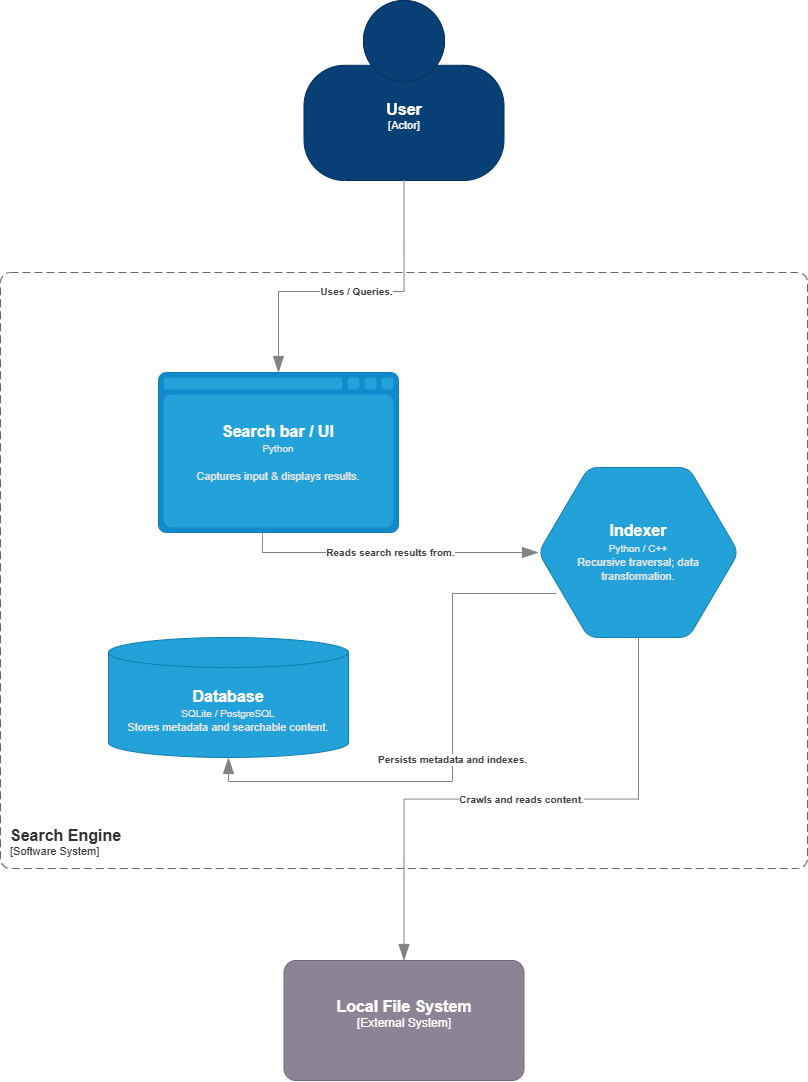

The diagram above was exported from draw.io. Its source (the exported page's mxGraphModel, read from the mxfile embedded in the PNG):
<mxGraphModel dx="1568" dy="682" grid="0" gridSize="10" guides="1" tooltips="1" connect="1" arrows="1" fold="1" page="0" pageScale="1" pageWidth="827" pageHeight="1169" math="0" shadow="0">
  <root>
    <mxCell id="0" />
    <mxCell id="1" parent="0" />
    <object placeholders="1" c4Name="User" c4Type="Actor" label="&lt;font style=&quot;font-size: 16px&quot;&gt;&lt;b&gt;%c4Name%&lt;/b&gt;&lt;/font&gt;&lt;div&gt;[%c4Type%]&lt;/div&gt;&lt;br&gt;&lt;div&gt;" id="T8IRaqu91seyMmrRGA0w-1">
      <mxCell parent="1" style="html=1;fontSize=11;dashed=0;whiteSpace=wrap;fillColor=#083F75;strokeColor=#06315C;fontColor=#ffffff;shape=mxgraph.c4.person2;align=center;metaEdit=1;points=[[0.5,0,0],[1,0.5,0],[1,0.75,0],[0.75,1,0],[0.5,1,0],[0.25,1,0],[0,0.75,0],[0,0.5,0]];resizable=0;" vertex="1">
        <mxGeometry height="180" width="200" x="343.5" y="202" as="geometry" />
      </mxCell>
    </object>
    <object placeholders="1" c4Name="Local File System" c4Type="External System" label="&lt;font style=&quot;font-size: 16px&quot;&gt;&lt;b&gt;%c4Name%&lt;/b&gt;&lt;/font&gt;&lt;div&gt;[%c4Type%]&lt;/div&gt;&lt;br&gt;" id="T8IRaqu91seyMmrRGA0w-4">
      <mxCell parent="1" style="rounded=1;whiteSpace=wrap;html=1;labelBackgroundColor=none;fillColor=#8C8496;fontColor=#ffffff;align=center;arcSize=10;strokeColor=#736782;metaEdit=1;resizable=0;points=[[0.25,0,0],[0.5,0,0],[0.75,0,0],[1,0.25,0],[1,0.5,0],[1,0.75,0],[0.75,1,0],[0.5,1,0],[0.25,1,0],[0,0.75,0],[0,0.5,0],[0,0.25,0]];" vertex="1">
        <mxGeometry height="120" width="240" x="323.5" y="1162" as="geometry" />
      </mxCell>
    </object>
    <object placeholders="1" c4Name="Search Engine" c4Type="SystemScopeBoundary" c4Application="Software System" label="&lt;font style=&quot;font-size: 16px&quot;&gt;&lt;b&gt;&lt;div style=&quot;text-align: left&quot;&gt;%c4Name%&lt;/div&gt;&lt;/b&gt;&lt;/font&gt;&lt;div style=&quot;text-align: left&quot;&gt;[%c4Application%]&lt;/div&gt;" id="T8IRaqu91seyMmrRGA0w-6">
      <mxCell parent="1" style="rounded=1;fontSize=11;whiteSpace=wrap;html=1;dashed=1;arcSize=20;fillColor=none;strokeColor=#666666;fontColor=#333333;labelBackgroundColor=none;align=left;verticalAlign=bottom;labelBorderColor=none;spacingTop=0;spacing=10;dashPattern=8 4;metaEdit=1;rotatable=0;perimeter=rectanglePerimeter;noLabel=0;labelPadding=0;allowArrows=0;connectable=0;expand=0;recursiveResize=0;editable=1;pointerEvents=0;absoluteArcSize=1;points=[[0.25,0,0],[0.5,0,0],[0.75,0,0],[1,0.25,0],[1,0.5,0],[1,0.75,0],[0.75,1,0],[0.5,1,0],[0.25,1,0],[0,0.75,0],[0,0.5,0],[0,0.25,0]];" vertex="1">
        <mxGeometry height="596" width="807" x="40" y="474" as="geometry" />
      </mxCell>
    </object>
    <object placeholders="1" c4Name="Search bar / UI" c4Type="Container" c4Description="Captures input &amp; displays results." label="&lt;font style=&quot;font-size: 16px&quot;&gt;&lt;b&gt;%c4Name%&lt;/b&gt;&lt;/font&gt;&lt;br&gt;&lt;div&gt;&lt;font style=&quot;font-size: 10px&quot;&gt;&lt;font color=&quot;#E6E6E6&quot;&gt;%c4Technology%&lt;/font&gt;&lt;/div&gt;&#10;&lt;div&gt;&lt;font style=&quot;font-size: 11px&quot;&gt;&lt;font color=&quot;#E6E6E6&quot;&gt;%c4Description%&lt;/font&gt;&lt;/div&gt;" c4Technology="Python" id="4FsaADknHvYGNePtGDqs-4">
      <mxCell parent="1" style="shape=mxgraph.c4.webBrowserContainer2;whiteSpace=wrap;html=1;boundedLbl=1;rounded=0;labelBackgroundColor=none;strokeColor=#118ACD;fillColor=#23A2D9;strokeColor=#118ACD;strokeColor2=#0E7DAD;fontSize=12;fontColor=#ffffff;align=center;metaEdit=1;points=[[0.5,0,0],[1,0.25,0],[1,0.5,0],[1,0.75,0],[0.5,1,0],[0,0.75,0],[0,0.5,0],[0,0.25,0]];resizable=0;" vertex="1">
        <mxGeometry height="160" width="240" x="198" y="574" as="geometry" />
      </mxCell>
    </object>
    <object placeholders="1" c4Name="Indexer" c4Type="Background Task" c4Description="Recursive traversal; data transformation." label="&lt;font style=&quot;font-size: 16px&quot;&gt;&lt;b&gt;%c4Name%&lt;/b&gt;&lt;/font&gt;&lt;br&gt;&lt;div&gt;&lt;font style=&quot;font-size: 10px&quot;&gt;&lt;font color=&quot;#E6E6E6&quot;&gt;%c4Technology%&lt;/font&gt;&lt;/div&gt;&lt;div&gt;&lt;font style=&quot;font-size: 11px&quot;&gt;&lt;font color=&quot;#E6E6E6&quot;&gt;%c4Description%&lt;/font&gt;&lt;/div&gt;" c4Technology="Python / C++" id="4FsaADknHvYGNePtGDqs-5">
      <mxCell parent="1" style="shape=hexagon;size=50;perimeter=hexagonPerimeter2;whiteSpace=wrap;html=1;fixedSize=1;rounded=1;labelBackgroundColor=none;fillColor=#23A2D9;fontSize=12;fontColor=#ffffff;align=center;strokeColor=#0E7DAD;metaEdit=1;points=[[0.5,0,0],[1,0.25,0],[1,0.5,0],[1,0.75,0],[0.5,1,0],[0,0.75,0],[0,0.5,0],[0,0.25,0]];resizable=0;" vertex="1">
        <mxGeometry height="170" width="200" x="578" y="669" as="geometry" />
      </mxCell>
    </object>
    <object placeholders="1" c4Name="Database" c4Type="Storage" c4Description="Stores metadata and searchable content." label="&lt;font style=&quot;font-size: 16px&quot;&gt;&lt;b&gt;%c4Name%&lt;/b&gt;&lt;/font&gt;&lt;br&gt;&lt;div&gt;&lt;font style=&quot;font-size: 10px&quot;&gt;&lt;font color=&quot;#E6E6E6&quot;&gt;%c4Technology%&lt;/font&gt;&lt;/div&gt;&lt;div&gt;&lt;font style=&quot;font-size: 11px&quot;&gt;&lt;font color=&quot;#E6E6E6&quot;&gt;%c4Description%&lt;/font&gt;&lt;/div&gt;" c4Technology="SQLite / PostgreSQL" id="4FsaADknHvYGNePtGDqs-6">
      <mxCell parent="1" style="shape=cylinder3;size=15;whiteSpace=wrap;html=1;boundedLbl=1;rounded=0;labelBackgroundColor=none;fillColor=#23A2D9;fontSize=12;fontColor=#ffffff;align=center;strokeColor=#0E7DAD;metaEdit=1;points=[[0.5,0,0],[1,0.25,0],[1,0.5,0],[1,0.75,0],[0.5,1,0],[0,0.75,0],[0,0.5,0],[0,0.25,0]];resizable=0;" vertex="1">
        <mxGeometry height="120" width="240" x="148" y="839" as="geometry" />
      </mxCell>
    </object>
    <object placeholders="1" c4Type="Relationship" c4Description="Uses / Queries." label="&lt;div style=&quot;text-align: left&quot;&gt;&lt;div style=&quot;text-align: center&quot;&gt;&lt;b&gt;%c4Description%&lt;/b&gt;&lt;/div&gt;" id="4FsaADknHvYGNePtGDqs-11">
      <mxCell edge="1" parent="1" source="T8IRaqu91seyMmrRGA0w-1" style="endArrow=blockThin;html=1;fontSize=10;fontColor=#404040;strokeWidth=1;endFill=1;strokeColor=#828282;elbow=vertical;metaEdit=1;endSize=14;startSize=14;jumpStyle=arc;jumpSize=16;rounded=0;edgeStyle=orthogonalEdgeStyle;curved=0;exitX=0.5;exitY=1;exitDx=0;exitDy=0;exitPerimeter=0;entryX=0.5;entryY=0;entryDx=0;entryDy=0;entryPerimeter=0;" target="4FsaADknHvYGNePtGDqs-4">
        <mxGeometry relative="1" width="240" as="geometry">
          <Array as="points">
            <mxPoint x="444" y="493" />
            <mxPoint x="318" y="493" />
          </Array>
          <mxPoint x="335" y="743" as="sourcePoint" />
          <mxPoint x="575" y="743" as="targetPoint" />
        </mxGeometry>
      </mxCell>
    </object>
    <object placeholders="1" c4Type="Relationship" c4Description="Reads search results from." label="&lt;div style=&quot;text-align: left&quot;&gt;&lt;div style=&quot;text-align: center&quot;&gt;&lt;b&gt;%c4Description%&lt;/b&gt;&lt;/div&gt;" id="4FsaADknHvYGNePtGDqs-13">
      <mxCell edge="1" parent="1" source="4FsaADknHvYGNePtGDqs-4" style="endArrow=blockThin;html=1;fontSize=10;fontColor=#404040;strokeWidth=1;endFill=1;strokeColor=#828282;elbow=vertical;metaEdit=1;endSize=14;startSize=14;jumpStyle=arc;jumpSize=16;rounded=0;edgeStyle=orthogonalEdgeStyle;curved=0;entryX=0;entryY=0.5;entryDx=0;entryDy=0;entryPerimeter=0;exitX=0.433;exitY=1;exitDx=0;exitDy=0;exitPerimeter=0;" target="4FsaADknHvYGNePtGDqs-5">
        <mxGeometry relative="1" width="240" as="geometry">
          <mxPoint x="341" y="758" as="sourcePoint" />
          <mxPoint x="581" y="758" as="targetPoint" />
        </mxGeometry>
      </mxCell>
    </object>
    <object placeholders="1" c4Type="Relationship" c4Description="Persists metadata and indexes." label="&lt;div style=&quot;text-align: left&quot;&gt;&lt;div style=&quot;text-align: center&quot;&gt;&lt;b&gt;%c4Description%&lt;/b&gt;&lt;/div&gt;" id="4FsaADknHvYGNePtGDqs-14">
      <mxCell edge="1" parent="1" style="endArrow=blockThin;html=1;fontSize=10;fontColor=#404040;strokeWidth=1;endFill=1;strokeColor=#828282;elbow=vertical;metaEdit=1;endSize=14;startSize=14;jumpStyle=arc;jumpSize=16;rounded=0;edgeStyle=orthogonalEdgeStyle;curved=0;entryX=0.5;entryY=1;entryDx=0;entryDy=0;entryPerimeter=0;" target="4FsaADknHvYGNePtGDqs-6">
        <mxGeometry relative="1" width="240" as="geometry">
          <Array as="points">
            <mxPoint x="492" y="795" />
            <mxPoint x="492" y="983" />
            <mxPoint x="268" y="983" />
          </Array>
          <mxPoint x="596" y="795" as="sourcePoint" />
          <mxPoint x="484" y="1027" as="targetPoint" />
        </mxGeometry>
      </mxCell>
    </object>
    <object placeholders="1" c4Type="Relationship" c4Description="Crawls and reads content." label="&lt;div style=&quot;text-align: left&quot;&gt;&lt;div style=&quot;text-align: center&quot;&gt;&lt;b&gt;%c4Description%&lt;/b&gt;&lt;/div&gt;" id="4FsaADknHvYGNePtGDqs-15">
      <mxCell edge="1" parent="1" source="4FsaADknHvYGNePtGDqs-5" style="endArrow=blockThin;html=1;fontSize=10;fontColor=#404040;strokeWidth=1;endFill=1;strokeColor=#828282;elbow=vertical;metaEdit=1;endSize=14;startSize=14;jumpStyle=arc;jumpSize=16;rounded=0;edgeStyle=orthogonalEdgeStyle;curved=0;exitX=0.5;exitY=1;exitDx=0;exitDy=0;exitPerimeter=0;entryX=0.5;entryY=0;entryDx=0;entryDy=0;entryPerimeter=0;" target="T8IRaqu91seyMmrRGA0w-4">
        <mxGeometry relative="1" width="240" as="geometry">
          <mxPoint x="483" y="973" as="sourcePoint" />
          <mxPoint x="723" y="973" as="targetPoint" />
        </mxGeometry>
      </mxCell>
    </object>
  </root>
</mxGraphModel>